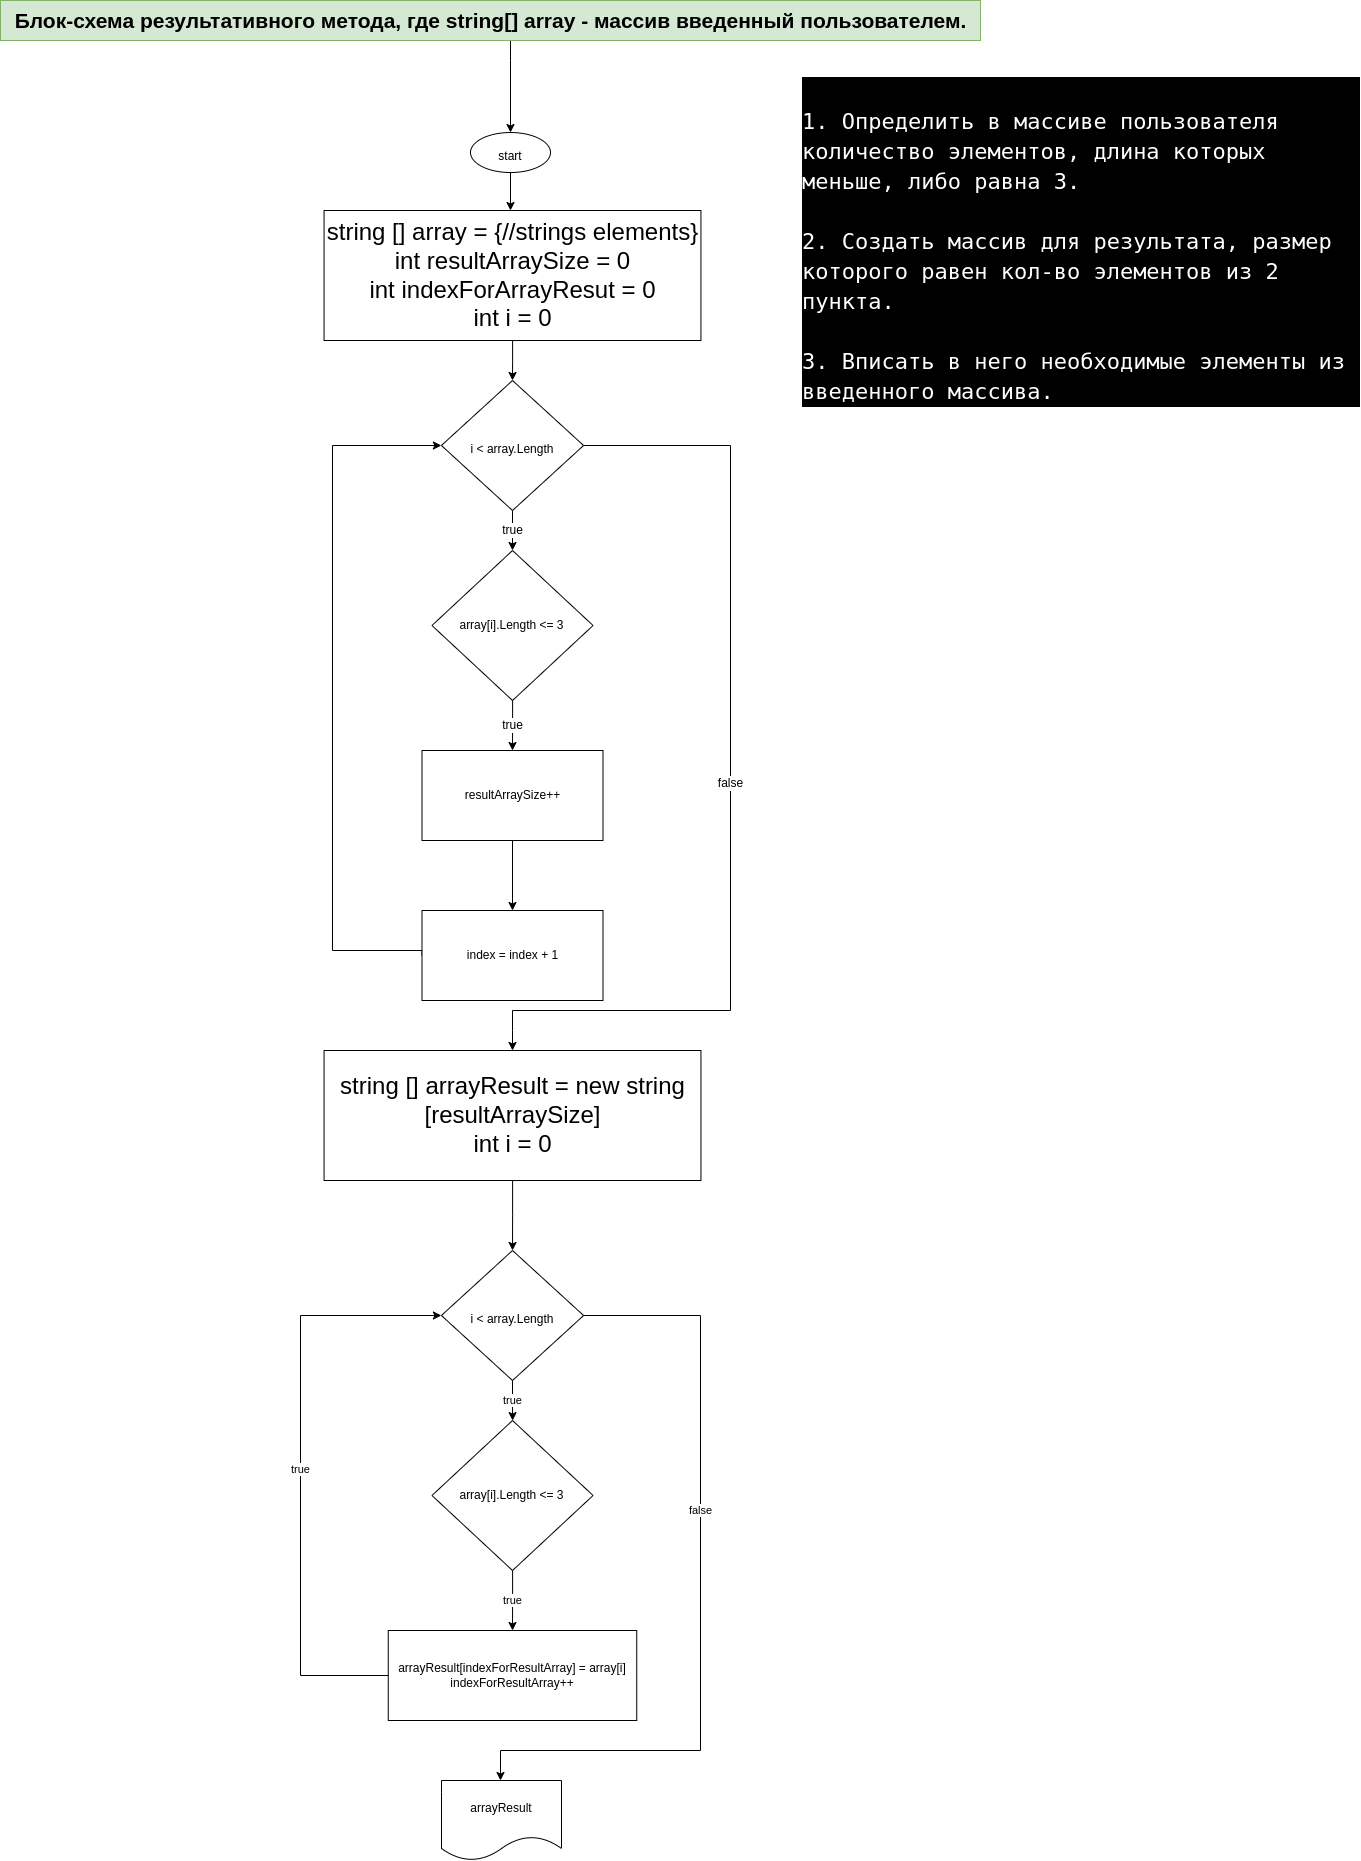

The diagram above was exported from draw.io. Its source (the exported page's mxGraphModel, read from the mxfile embedded in the PNG):
<mxGraphModel dx="851" dy="352" grid="1" gridSize="10" guides="1" tooltips="1" connect="1" arrows="1" fold="1" page="1" pageScale="1" pageWidth="827" pageHeight="1169" math="0" shadow="0">
  <root>
    <mxCell id="0" />
    <mxCell id="1" parent="0" />
    <mxCell id="2" style="edgeStyle=orthogonalEdgeStyle;rounded=0;orthogonalLoop=1;jettySize=auto;html=1;fontSize=24;" parent="1" source="3" edge="1">
      <mxGeometry relative="1" as="geometry">
        <mxPoint x="530" y="220" as="targetPoint" />
      </mxGeometry>
    </mxCell>
    <mxCell id="3" value="&lt;font style=&quot;font-size: 12px;&quot;&gt;start&lt;/font&gt;" style="ellipse;whiteSpace=wrap;html=1;fontSize=24;" parent="1" vertex="1">
      <mxGeometry x="490" y="142.02" width="80" height="40" as="geometry" />
    </mxCell>
    <mxCell id="4" style="edgeStyle=orthogonalEdgeStyle;rounded=0;orthogonalLoop=1;jettySize=auto;html=1;entryX=0.5;entryY=0;entryDx=0;entryDy=0;fontSize=12;" parent="1" source="5" target="8" edge="1">
      <mxGeometry relative="1" as="geometry" />
    </mxCell>
    <mxCell id="5" value="string [] array = {//strings elements}&lt;br&gt;int resultArraySize = 0&lt;br&gt;int indexForArrayResut = 0&lt;br&gt;int i = 0" style="rounded=0;whiteSpace=wrap;html=1;fontSize=24;" parent="1" vertex="1">
      <mxGeometry x="343.56" y="220" width="376.88" height="130" as="geometry" />
    </mxCell>
    <mxCell id="6" value="true" style="edgeStyle=orthogonalEdgeStyle;rounded=0;orthogonalLoop=1;jettySize=auto;html=1;entryX=0.5;entryY=0;entryDx=0;entryDy=0;fontSize=12;" parent="1" source="8" target="10" edge="1">
      <mxGeometry relative="1" as="geometry" />
    </mxCell>
    <mxCell id="7" value="false" style="edgeStyle=orthogonalEdgeStyle;rounded=0;orthogonalLoop=1;jettySize=auto;html=1;fontSize=12;" parent="1" source="8" edge="1">
      <mxGeometry relative="1" as="geometry">
        <mxPoint x="532" y="1060" as="targetPoint" />
        <Array as="points">
          <mxPoint x="750" y="455" />
          <mxPoint x="750" y="1020" />
          <mxPoint x="532" y="1020" />
          <mxPoint x="532" y="1040" />
        </Array>
      </mxGeometry>
    </mxCell>
    <mxCell id="8" value="&lt;font style=&quot;font-size: 12px;&quot;&gt;i &amp;lt; array.Length&lt;/font&gt;" style="rhombus;whiteSpace=wrap;html=1;fontSize=24;" parent="1" vertex="1">
      <mxGeometry x="460.9" y="390" width="142.19" height="130" as="geometry" />
    </mxCell>
    <mxCell id="9" value="true" style="edgeStyle=orthogonalEdgeStyle;rounded=0;orthogonalLoop=1;jettySize=auto;html=1;entryX=0.5;entryY=0;entryDx=0;entryDy=0;fontSize=12;" parent="1" source="10" target="12" edge="1">
      <mxGeometry relative="1" as="geometry" />
    </mxCell>
    <mxCell id="10" value="array[i].Length &amp;lt;= 3" style="rhombus;whiteSpace=wrap;html=1;fontSize=12;" parent="1" vertex="1">
      <mxGeometry x="451.46" y="560" width="161.09" height="150" as="geometry" />
    </mxCell>
    <mxCell id="11" style="edgeStyle=orthogonalEdgeStyle;rounded=0;orthogonalLoop=1;jettySize=auto;html=1;fontSize=12;entryX=0.5;entryY=0;entryDx=0;entryDy=0;" parent="1" source="12" target="14" edge="1">
      <mxGeometry relative="1" as="geometry">
        <mxPoint x="531.9999999999998" y="890.8333333333334" as="targetPoint" />
      </mxGeometry>
    </mxCell>
    <mxCell id="12" value="resultArraySize++" style="rounded=0;whiteSpace=wrap;html=1;fontSize=12;" parent="1" vertex="1">
      <mxGeometry x="441.5" y="760" width="181" height="90" as="geometry" />
    </mxCell>
    <mxCell id="13" style="edgeStyle=orthogonalEdgeStyle;rounded=0;orthogonalLoop=1;jettySize=auto;html=1;entryX=0;entryY=0.5;entryDx=0;entryDy=0;fontSize=12;exitX=0;exitY=0.5;exitDx=0;exitDy=0;" parent="1" source="14" target="8" edge="1">
      <mxGeometry relative="1" as="geometry">
        <Array as="points">
          <mxPoint x="441" y="960" />
          <mxPoint x="352" y="960" />
          <mxPoint x="352" y="455" />
        </Array>
      </mxGeometry>
    </mxCell>
    <mxCell id="14" value="index = index + 1" style="rounded=0;whiteSpace=wrap;html=1;fontSize=12;" parent="1" vertex="1">
      <mxGeometry x="441.5" y="920" width="181" height="90" as="geometry" />
    </mxCell>
    <mxCell id="15" style="edgeStyle=orthogonalEdgeStyle;rounded=0;orthogonalLoop=1;jettySize=auto;html=1;" parent="1" source="16" edge="1">
      <mxGeometry relative="1" as="geometry">
        <mxPoint x="532.0100000000002" y="1260" as="targetPoint" />
      </mxGeometry>
    </mxCell>
    <mxCell id="16" value="string [] arrayResult = new string [resultArraySize]&lt;br&gt;int i = 0" style="rounded=0;whiteSpace=wrap;html=1;fontSize=24;" parent="1" vertex="1">
      <mxGeometry x="343.57" y="1060" width="376.88" height="130" as="geometry" />
    </mxCell>
    <mxCell id="17" value="true" style="edgeStyle=orthogonalEdgeStyle;rounded=0;orthogonalLoop=1;jettySize=auto;html=1;" parent="1" source="20" target="22" edge="1">
      <mxGeometry relative="1" as="geometry" />
    </mxCell>
    <mxCell id="18" style="edgeStyle=orthogonalEdgeStyle;rounded=0;orthogonalLoop=1;jettySize=auto;html=1;" parent="1" source="20" edge="1">
      <mxGeometry relative="1" as="geometry">
        <mxPoint x="520" y="1790" as="targetPoint" />
        <Array as="points">
          <mxPoint x="720" y="1325" />
          <mxPoint x="720" y="1760" />
          <mxPoint x="520" y="1760" />
        </Array>
      </mxGeometry>
    </mxCell>
    <mxCell id="19" value="false" style="edgeLabel;html=1;align=center;verticalAlign=middle;resizable=0;points=[];" parent="18" vertex="1" connectable="0">
      <mxGeometry x="-0.205" y="-1" relative="1" as="geometry">
        <mxPoint as="offset" />
      </mxGeometry>
    </mxCell>
    <mxCell id="20" value="&lt;font style=&quot;font-size: 12px;&quot;&gt;i &amp;lt; array.Length&lt;/font&gt;" style="rhombus;whiteSpace=wrap;html=1;fontSize=24;" parent="1" vertex="1">
      <mxGeometry x="460.90999999999997" y="1260" width="142.19" height="130" as="geometry" />
    </mxCell>
    <mxCell id="21" value="true" style="edgeStyle=orthogonalEdgeStyle;rounded=0;orthogonalLoop=1;jettySize=auto;html=1;entryX=0.5;entryY=0;entryDx=0;entryDy=0;" parent="1" source="22" target="24" edge="1">
      <mxGeometry relative="1" as="geometry" />
    </mxCell>
    <mxCell id="22" value="array[i].Length &amp;lt;= 3" style="rhombus;whiteSpace=wrap;html=1;fontSize=12;" parent="1" vertex="1">
      <mxGeometry x="451.46" y="1430" width="161.09" height="150" as="geometry" />
    </mxCell>
    <mxCell id="23" value="true" style="edgeStyle=orthogonalEdgeStyle;rounded=0;orthogonalLoop=1;jettySize=auto;html=1;entryX=0;entryY=0.5;entryDx=0;entryDy=0;" parent="1" source="24" target="20" edge="1">
      <mxGeometry relative="1" as="geometry">
        <mxPoint x="240" y="1400" as="targetPoint" />
        <Array as="points">
          <mxPoint x="320" y="1685" />
          <mxPoint x="320" y="1325" />
        </Array>
      </mxGeometry>
    </mxCell>
    <mxCell id="24" value="arrayResult[indexForResultArray] = array[i]&lt;br&gt;indexForResultArray++" style="rounded=0;whiteSpace=wrap;html=1;fontSize=12;" parent="1" vertex="1">
      <mxGeometry x="407.76" y="1640" width="248.49" height="90" as="geometry" />
    </mxCell>
    <mxCell id="25" value="arrayResult" style="shape=document;whiteSpace=wrap;html=1;boundedLbl=1;" parent="1" vertex="1">
      <mxGeometry x="461" y="1790" width="120" height="80" as="geometry" />
    </mxCell>
    <mxCell id="26" value="&lt;div style=&quot;color: rgb(255, 255, 255); background-color: rgb(0, 0, 0); font-family: &amp;quot;Droid Sans Mono&amp;quot;, &amp;quot;monospace&amp;quot;, monospace; font-weight: normal; font-size: 22px; line-height: 30px;&quot;&gt;&lt;div&gt;&lt;br&gt;&lt;/div&gt;&lt;div&gt;&lt;span style=&quot;color: #ffffff;&quot;&gt;1. Определить в массиве пользователя количество элементов, длина которых меньше, либо равна 3.&lt;/span&gt;&lt;/div&gt;&lt;br&gt;&lt;div&gt;&lt;span style=&quot;color: #ffffff;&quot;&gt;2. Создать массив для результата, размер которого равен кол-во элементов из 2 пункта.&lt;/span&gt;&lt;/div&gt;&lt;br&gt;&lt;div&gt;&lt;span style=&quot;color: #ffffff;&quot;&gt;3. Вписать в него необходимые элементы из введенного массива.&lt;/span&gt;&lt;/div&gt;&lt;/div&gt;" style="text;whiteSpace=wrap;html=1;" parent="1" vertex="1">
      <mxGeometry x="820" y="79.99999999999999" width="560" height="410" as="geometry" />
    </mxCell>
    <mxCell id="27" style="edgeStyle=orthogonalEdgeStyle;rounded=0;orthogonalLoop=1;jettySize=auto;html=1;entryX=0.5;entryY=0;entryDx=0;entryDy=0;" parent="1" source="28" target="3" edge="1">
      <mxGeometry relative="1" as="geometry">
        <mxPoint x="275" y="140" as="targetPoint" />
        <Array as="points">
          <mxPoint x="530" y="70" />
          <mxPoint x="530" y="70" />
        </Array>
      </mxGeometry>
    </mxCell>
    <mxCell id="28" value="Блок-схема результативного метода, где string[] array - массив введенный пользователем." style="text;html=1;align=center;verticalAlign=middle;resizable=0;points=[];autosize=1;strokeColor=#82b366;fillColor=#d5e8d4;fontSize=21;fontStyle=1" parent="1" vertex="1">
      <mxGeometry x="20" y="10" width="980" height="40" as="geometry" />
    </mxCell>
  </root>
</mxGraphModel>